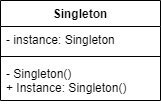

The diagram above was exported from draw.io. Its source (the exported page's mxGraphModel, read from the mxfile embedded in the PNG):
<mxGraphModel dx="1422" dy="794" grid="1" gridSize="10" guides="1" tooltips="1" connect="1" arrows="1" fold="1" page="1" pageScale="1" pageWidth="850" pageHeight="1100" math="0" shadow="0">
  <root>
    <mxCell id="0" />
    <mxCell id="1" parent="0" />
    <mxCell id="t1enbwsA7mVXvpngullc-1" value="Singleton" style="swimlane;fontStyle=1;align=center;verticalAlign=top;childLayout=stackLayout;horizontal=1;startSize=26;horizontalStack=0;resizeParent=1;resizeParentMax=0;resizeLast=0;collapsible=1;marginBottom=0;" vertex="1" parent="1">
      <mxGeometry x="330" y="100" width="160" height="100" as="geometry" />
    </mxCell>
    <mxCell id="t1enbwsA7mVXvpngullc-2" value="- instance: Singleton" style="text;strokeColor=none;fillColor=none;align=left;verticalAlign=top;spacingLeft=4;spacingRight=4;overflow=hidden;rotatable=0;points=[[0,0.5],[1,0.5]];portConstraint=eastwest;" vertex="1" parent="t1enbwsA7mVXvpngullc-1">
      <mxGeometry y="26" width="160" height="26" as="geometry" />
    </mxCell>
    <mxCell id="t1enbwsA7mVXvpngullc-3" value="" style="line;strokeWidth=1;fillColor=none;align=left;verticalAlign=middle;spacingTop=-1;spacingLeft=3;spacingRight=3;rotatable=0;labelPosition=right;points=[];portConstraint=eastwest;" vertex="1" parent="t1enbwsA7mVXvpngullc-1">
      <mxGeometry y="52" width="160" height="8" as="geometry" />
    </mxCell>
    <mxCell id="t1enbwsA7mVXvpngullc-4" value="- Singleton()&#10;+ Instance: Singleton()" style="text;strokeColor=none;fillColor=none;align=left;verticalAlign=top;spacingLeft=4;spacingRight=4;overflow=hidden;rotatable=0;points=[[0,0.5],[1,0.5]];portConstraint=eastwest;" vertex="1" parent="t1enbwsA7mVXvpngullc-1">
      <mxGeometry y="60" width="160" height="40" as="geometry" />
    </mxCell>
  </root>
</mxGraphModel>